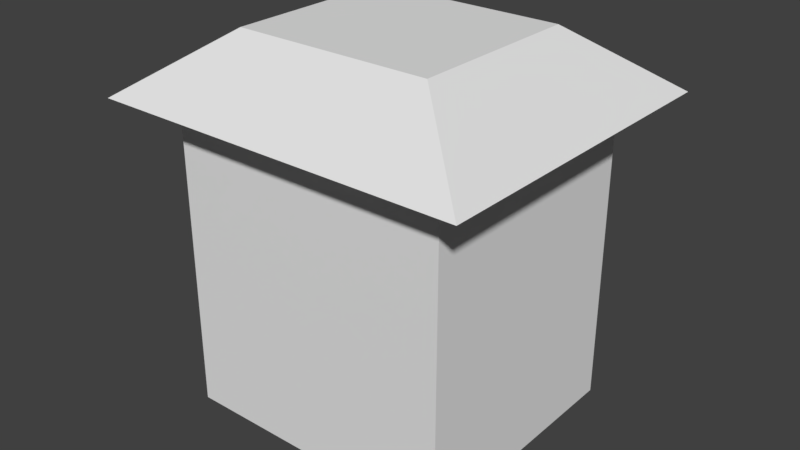 # Source: house.blend  (saved by Blender 2.78.0; exported with 4.5.12 LTS)
import bpy
from mathutils import Matrix  # noqa: F401  (used for matrix-valued properties, if any)

bpy.ops.wm.read_factory_settings(use_empty=True)
scene = bpy.context.scene
scene.name = 'Scene'

# ---- collections
col_collection_1 = bpy.data.collections.new('Collection 1'); scene.collection.children.link(col_collection_1)

# ---- world
world_world = bpy.data.worlds.new('World'); scene.world = world_world
world_world.color = (0.05088, 0.05088, 0.05088)
world_world.use_sun_shadow = False
world_world.sun_shadow_jitter_overblur = 0.0
world_world.cycles.sampling_method = 'MANUAL'

# ---- meshes
me_cube_001 = bpy.data.meshes.new('Cube.001')
me_cube_001.from_pydata([(-0.8024, -0.7118, 0.0), (-0.8024, -0.7118, 1.775), (-0.8024, 0.7118, 0.0), (-0.8024, 0.7118, 1.775), (0.8024, -0.7118, 0.0), (0.8024, -0.7118, 1.775), (0.8024, 0.7118, 0.0), (0.8024, 0.7118, 1.775), (-1.06, -0.94, 1.775), (-1.06, 0.94, 1.775), (1.06, -0.94, 1.775), (1.06, 0.94, 1.775), (-0.5638, -0.5001, 2.123), (-0.5638, 0.5001, 2.123), (0.5638, -0.5001, 2.123), (0.5638, 0.5001, 2.123)], [], [(0, 1, 3, 2), (2, 3, 7, 6), (6, 7, 5, 4), (4, 5, 1, 0), (2, 6, 4, 0), (5, 7, 11, 10), (8, 10, 14, 12), (3, 1, 8, 9), (1, 5, 10, 8), (7, 3, 9, 11), (15, 13, 12, 14), (11, 9, 13, 15), (10, 11, 15, 14), (9, 8, 12, 13)])
_ca = me_cube_001.color_attributes.new('Col', 'BYTE_COLOR', 'CORNER')
_ca.data.foreach_set('color', [0.6445, 0.402, 0.3185, 1.0, 0.6445, 0.3916, 0.3095, 1.0, 0.6445, 0.3467, 0.2789, 1.0, 0.6445, 0.402, 0.3185, 1.0, 0.6445, 0.402, 0.3185, 1.0, 0.3185, 0.2423, 0.4072, 1.0, 0.6105, 0.3916, 0.3278, 1.0, 0.6445, 0.402, 0.3185, 1.0, 0.6445, 0.402, 0.3185, 1.0, 0.6445, 0.402, 0.3185, 1.0, 0.6445, 0.402, 0.3185, 1.0, 0.6445, 0.402, 0.3185, 1.0, 0.6445, 0.402, 0.3185, 1.0, 0.6445, 0.402, 0.3185, 1.0, 0.6445, 0.3916, 0.3095, 1.0, 0.6445, 0.402, 0.3185, 1.0, 0.6445, 0.402, 0.3185, 1.0, 0.6445, 0.402, 0.3185, 1.0, 0.6445, 0.402, 0.3185, 1.0, 0.6376, 0.402, 0.3185, 1.0, 0.6445, 0.402, 0.3185, 1.0, 0.6445, 0.402, 0.3185, 1.0, 0.6308, 0.06125, 0.0648, 1.0, 0.6308, 0.06125, 0.0648, 1.0, 0.6308, 0.06125, 0.0648, 1.0, 0.6308, 0.06125, 0.0648, 1.0, 0.6308, 0.07036, 0.07227, 1.0, 0.6308, 0.06125, 0.0648, 1.0, 0.6445, 0.3467, 0.2789, 1.0, 0.6445, 0.3916, 0.3095, 1.0, 0.6308, 0.06125, 0.0648, 1.0, 0.6308, 0.06125, 0.0648, 1.0, 0.6308, 0.06301, 0.06663, 1.0, 0.6445, 0.402, 0.3185, 1.0, 0.6308, 0.06125, 0.0648, 1.0, 0.6308, 0.06125, 0.0648, 1.0, 0.6445, 0.402, 0.3185, 1.0, 0.6445, 0.3467, 0.2789, 1.0, 0.6308, 0.06125, 0.0648, 1.0, 0.6308, 0.06125, 0.0648, 1.0, 0.6308, 0.06125, 0.0648, 1.0, 0.6308, 0.06125, 0.0648, 1.0, 0.6308, 0.06125, 0.0648, 1.0, 0.5647, 0.06125, 0.08022, 1.0, 0.6308, 0.06125, 0.0648, 1.0, 0.6308, 0.06125, 0.0648, 1.0, 0.6308, 0.06125, 0.0648, 1.0, 0.6308, 0.06125, 0.0648, 1.0, 0.6308, 0.06125, 0.0648, 1.0, 0.6308, 0.06125, 0.0648, 1.0, 0.6308, 0.06125, 0.0648, 1.0, 0.6308, 0.06125, 0.0648, 1.0, 0.6308, 0.06125, 0.0648, 1.0, 0.624, 0.06125, 0.06663, 1.0, 0.6308, 0.06125, 0.0648, 1.0, 0.6308, 0.06125, 0.0648, 1.0])
me_cube_001.use_remesh_preserve_volume = False
me_cube_001.use_remesh_preserve_attributes = False
me_cube_001.use_mirror_vertex_groups = False
me_cube_001.update()

# ---- objects
ob_cube = bpy.data.objects.new('Cube', me_cube_001)

# ---- transforms, parenting, visibility, modifiers, constraints
ob_cube.location = (0.0, 0.0, 0.0)
ob_cube.lineart.crease_threshold = 0.0
_vg = ob_cube.vertex_groups.new(name='Group')

# ---- collection membership
col_collection_1.objects.link(ob_cube)

# ---- scene / render settings (as saved in the file)
scene.frame_start = 1; scene.frame_end = 250; scene.frame_set(1)
scene.render.engine = 'BLENDER_EEVEE_NEXT'
scene.render.resolution_percentage = 50
scene.render.dither_intensity = 0.0
scene.cycles.use_denoising = False
scene.cycles.samples = 128
scene.cycles.sampling_pattern = 'TABULATED_SOBOL'
scene.cycles.light_sampling_threshold = 0.0
scene.cycles.use_adaptive_sampling = False
scene.cycles.use_light_tree = False
scene.cycles.blur_glossy = 0.0
scene.cycles.sample_clamp_indirect = 0.0
scene.view_settings.view_transform = 'Standard'
bpy.context.view_layer.update()

# ---- added for rendering (the .blend has no active camera and no usable light): camera, sun
cam_auto = bpy.data.cameras.new('AutoCamera')
cam_auto.lens = 50.0
cam_auto.sensor_width = 36.0
cam_auto.clip_end = 1000.0
ob_auto_camera = bpy.data.objects.new('AutoCamera', cam_auto)
scene.collection.objects.link(ob_auto_camera)
ob_auto_camera.location = (3.27544, -3.93053, 3.68175)
ob_auto_camera.rotation_euler = (1.09748, -7.21219e-08, 0.694738)
scene.camera = ob_auto_camera
light_auto_sun = bpy.data.lights.new('AutoSun', 'SUN')
light_auto_sun.energy = 3.0
light_auto_sun.angle = 0.0523599
ob_auto_sun = bpy.data.objects.new('AutoSun', light_auto_sun)
scene.collection.objects.link(ob_auto_sun)
ob_auto_sun.rotation_euler = (0.872665, 0.174533, 0.523599)
bpy.context.view_layer.update()
